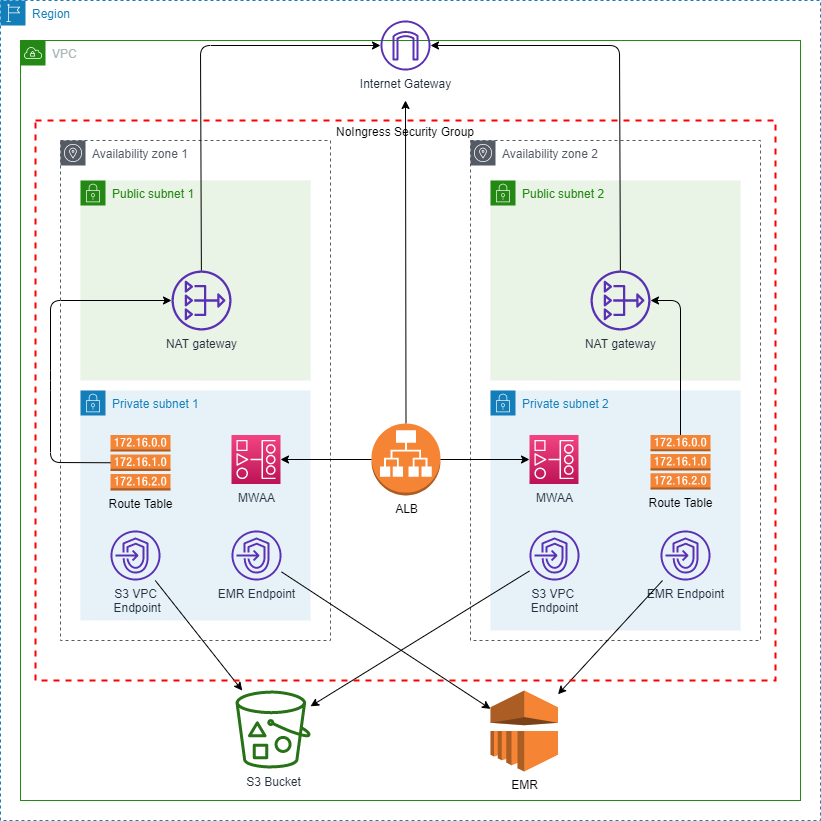

The diagram above was exported from draw.io. Its source (the exported page's mxGraphModel, read from the mxfile embedded in the PNG):
<mxGraphModel dx="1038" dy="623" grid="1" gridSize="10" guides="1" tooltips="1" connect="1" arrows="1" fold="1" page="1" pageScale="1" pageWidth="850" pageHeight="1100" math="0" shadow="0">
  <root>
    <mxCell id="0" />
    <mxCell id="1" parent="0" />
    <mxCell id="x5o2_3tt32hSzMDno5OL-4" value="Region" style="points=[[0,0],[0.25,0],[0.5,0],[0.75,0],[1,0],[1,0.25],[1,0.5],[1,0.75],[1,1],[0.75,1],[0.5,1],[0.25,1],[0,1],[0,0.75],[0,0.5],[0,0.25]];outlineConnect=0;gradientColor=none;html=1;whiteSpace=wrap;fontSize=12;fontStyle=0;shape=mxgraph.aws4.group;grIcon=mxgraph.aws4.group_region;strokeColor=#147EBA;fillColor=none;verticalAlign=top;align=left;spacingLeft=30;fontColor=#147EBA;dashed=1;" parent="1" vertex="1">
      <mxGeometry x="20" y="20" width="820" height="820" as="geometry" />
    </mxCell>
    <mxCell id="x5o2_3tt32hSzMDno5OL-5" value="VPC" style="points=[[0,0],[0.25,0],[0.5,0],[0.75,0],[1,0],[1,0.25],[1,0.5],[1,0.75],[1,1],[0.75,1],[0.5,1],[0.25,1],[0,1],[0,0.75],[0,0.5],[0,0.25]];outlineConnect=0;gradientColor=none;html=1;whiteSpace=wrap;fontSize=12;fontStyle=0;shape=mxgraph.aws4.group;grIcon=mxgraph.aws4.group_vpc;strokeColor=#248814;fillColor=none;verticalAlign=top;align=left;spacingLeft=30;fontColor=#AAB7B8;dashed=0;" parent="1" vertex="1">
      <mxGeometry x="40" y="60" width="780" height="760" as="geometry" />
    </mxCell>
    <mxCell id="x5o2_3tt32hSzMDno5OL-6" value="Availability zone 1" style="outlineConnect=0;gradientColor=none;html=1;whiteSpace=wrap;fontSize=12;fontStyle=0;shape=mxgraph.aws4.group;grIcon=mxgraph.aws4.group_availability_zone;strokeColor=#545B64;fillColor=none;verticalAlign=top;align=left;spacingLeft=30;fontColor=#545B64;dashed=1;" parent="1" vertex="1">
      <mxGeometry x="80" y="160" width="270" height="500" as="geometry" />
    </mxCell>
    <mxCell id="x5o2_3tt32hSzMDno5OL-7" value="Availability zone 2" style="outlineConnect=0;gradientColor=none;html=1;whiteSpace=wrap;fontSize=12;fontStyle=0;shape=mxgraph.aws4.group;grIcon=mxgraph.aws4.group_availability_zone;strokeColor=#545B64;fillColor=none;verticalAlign=top;align=left;spacingLeft=30;fontColor=#545B64;dashed=1;" parent="1" vertex="1">
      <mxGeometry x="490" y="160" width="290" height="500" as="geometry" />
    </mxCell>
    <mxCell id="x5o2_3tt32hSzMDno5OL-8" value="Public subnet 1" style="points=[[0,0],[0.25,0],[0.5,0],[0.75,0],[1,0],[1,0.25],[1,0.5],[1,0.75],[1,1],[0.75,1],[0.5,1],[0.25,1],[0,1],[0,0.75],[0,0.5],[0,0.25]];outlineConnect=0;gradientColor=none;html=1;whiteSpace=wrap;fontSize=12;fontStyle=0;shape=mxgraph.aws4.group;grIcon=mxgraph.aws4.group_security_group;grStroke=0;strokeColor=#248814;fillColor=#E9F3E6;verticalAlign=top;align=left;spacingLeft=30;fontColor=#248814;dashed=0;" parent="1" vertex="1">
      <mxGeometry x="100" y="200" width="230" height="200" as="geometry" />
    </mxCell>
    <mxCell id="x5o2_3tt32hSzMDno5OL-9" value="Public subnet 2" style="points=[[0,0],[0.25,0],[0.5,0],[0.75,0],[1,0],[1,0.25],[1,0.5],[1,0.75],[1,1],[0.75,1],[0.5,1],[0.25,1],[0,1],[0,0.75],[0,0.5],[0,0.25]];outlineConnect=0;gradientColor=none;html=1;whiteSpace=wrap;fontSize=12;fontStyle=0;shape=mxgraph.aws4.group;grIcon=mxgraph.aws4.group_security_group;grStroke=0;strokeColor=#248814;fillColor=#E9F3E6;verticalAlign=top;align=left;spacingLeft=30;fontColor=#248814;dashed=0;" parent="1" vertex="1">
      <mxGeometry x="510" y="200" width="250" height="200" as="geometry" />
    </mxCell>
    <mxCell id="x5o2_3tt32hSzMDno5OL-10" value="Private subnet 1" style="points=[[0,0],[0.25,0],[0.5,0],[0.75,0],[1,0],[1,0.25],[1,0.5],[1,0.75],[1,1],[0.75,1],[0.5,1],[0.25,1],[0,1],[0,0.75],[0,0.5],[0,0.25]];outlineConnect=0;gradientColor=none;html=1;whiteSpace=wrap;fontSize=12;fontStyle=0;shape=mxgraph.aws4.group;grIcon=mxgraph.aws4.group_security_group;grStroke=0;strokeColor=#147EBA;fillColor=#E6F2F8;verticalAlign=top;align=left;spacingLeft=30;fontColor=#147EBA;dashed=0;" parent="1" vertex="1">
      <mxGeometry x="100" y="410" width="230" height="230" as="geometry" />
    </mxCell>
    <mxCell id="x5o2_3tt32hSzMDno5OL-11" value="Private subnet 2" style="points=[[0,0],[0.25,0],[0.5,0],[0.75,0],[1,0],[1,0.25],[1,0.5],[1,0.75],[1,1],[0.75,1],[0.5,1],[0.25,1],[0,1],[0,0.75],[0,0.5],[0,0.25]];outlineConnect=0;gradientColor=none;html=1;whiteSpace=wrap;fontSize=12;fontStyle=0;shape=mxgraph.aws4.group;grIcon=mxgraph.aws4.group_security_group;grStroke=0;strokeColor=#147EBA;fillColor=#E6F2F8;verticalAlign=top;align=left;spacingLeft=30;fontColor=#147EBA;dashed=0;" parent="1" vertex="1">
      <mxGeometry x="510" y="410" width="250" height="240" as="geometry" />
    </mxCell>
    <mxCell id="x5o2_3tt32hSzMDno5OL-12" value="S3 Bucket&lt;br&gt;" style="outlineConnect=0;fontColor=#232F3E;gradientColor=none;fillColor=#277116;strokeColor=none;dashed=0;verticalLabelPosition=bottom;verticalAlign=top;align=center;html=1;fontSize=12;fontStyle=0;aspect=fixed;pointerEvents=1;shape=mxgraph.aws4.bucket_with_objects;" parent="1" vertex="1">
      <mxGeometry x="255" y="710" width="75" height="78" as="geometry" />
    </mxCell>
    <mxCell id="x5o2_3tt32hSzMDno5OL-13" value="S3 VPC&lt;br&gt;&amp;nbsp;Endpoint" style="outlineConnect=0;fontColor=#232F3E;gradientColor=none;fillColor=#5A30B5;strokeColor=none;dashed=0;verticalLabelPosition=bottom;verticalAlign=top;align=center;html=1;fontSize=12;fontStyle=0;aspect=fixed;pointerEvents=1;shape=mxgraph.aws4.endpoints;" parent="1" vertex="1">
      <mxGeometry x="130" y="550" width="50" height="50" as="geometry" />
    </mxCell>
    <mxCell id="x5o2_3tt32hSzMDno5OL-14" value="EMR Endpoint" style="outlineConnect=0;fontColor=#232F3E;gradientColor=none;fillColor=#5A30B5;strokeColor=none;dashed=0;verticalLabelPosition=bottom;verticalAlign=top;align=center;html=1;fontSize=12;fontStyle=0;aspect=fixed;pointerEvents=1;shape=mxgraph.aws4.endpoints;" parent="1" vertex="1">
      <mxGeometry x="251" y="550" width="50" height="50" as="geometry" />
    </mxCell>
    <mxCell id="x5o2_3tt32hSzMDno5OL-15" value="S3 VPC &lt;br&gt;Endpoint" style="outlineConnect=0;fontColor=#232F3E;gradientColor=none;fillColor=#5A30B5;strokeColor=none;dashed=0;verticalLabelPosition=bottom;verticalAlign=top;align=center;html=1;fontSize=12;fontStyle=0;aspect=fixed;pointerEvents=1;shape=mxgraph.aws4.endpoints;" parent="1" vertex="1">
      <mxGeometry x="549" y="550" width="50" height="50" as="geometry" />
    </mxCell>
    <mxCell id="x5o2_3tt32hSzMDno5OL-16" value="EMR Endpoint" style="outlineConnect=0;fontColor=#232F3E;gradientColor=none;fillColor=#5A30B5;strokeColor=none;dashed=0;verticalLabelPosition=bottom;verticalAlign=top;align=center;html=1;fontSize=12;fontStyle=0;aspect=fixed;pointerEvents=1;shape=mxgraph.aws4.endpoints;" parent="1" vertex="1">
      <mxGeometry x="680" y="550" width="50" height="50" as="geometry" />
    </mxCell>
    <mxCell id="x5o2_3tt32hSzMDno5OL-17" value="EMR&lt;br&gt;" style="outlineConnect=0;dashed=0;verticalLabelPosition=bottom;verticalAlign=top;align=center;html=1;shape=mxgraph.aws3.emr;fillColor=#F58534;gradientColor=none;" parent="1" vertex="1">
      <mxGeometry x="510" y="710" width="67.5" height="81" as="geometry" />
    </mxCell>
    <mxCell id="x5o2_3tt32hSzMDno5OL-20" value="" style="endArrow=classic;html=1;" parent="1" source="x5o2_3tt32hSzMDno5OL-13" target="x5o2_3tt32hSzMDno5OL-12" edge="1">
      <mxGeometry width="50" height="50" relative="1" as="geometry">
        <mxPoint x="170" y="640" as="sourcePoint" />
        <mxPoint x="220" y="590" as="targetPoint" />
      </mxGeometry>
    </mxCell>
    <mxCell id="x5o2_3tt32hSzMDno5OL-21" value="" style="endArrow=classic;html=1;" parent="1" source="x5o2_3tt32hSzMDno5OL-15" target="x5o2_3tt32hSzMDno5OL-12" edge="1">
      <mxGeometry width="50" height="50" relative="1" as="geometry">
        <mxPoint x="400" y="450" as="sourcePoint" />
        <mxPoint x="450" y="400" as="targetPoint" />
      </mxGeometry>
    </mxCell>
    <mxCell id="x5o2_3tt32hSzMDno5OL-22" value="" style="endArrow=classic;html=1;" parent="1" source="x5o2_3tt32hSzMDno5OL-14" target="x5o2_3tt32hSzMDno5OL-17" edge="1">
      <mxGeometry width="50" height="50" relative="1" as="geometry">
        <mxPoint x="400" y="450" as="sourcePoint" />
        <mxPoint x="450" y="400" as="targetPoint" />
      </mxGeometry>
    </mxCell>
    <mxCell id="x5o2_3tt32hSzMDno5OL-24" value="" style="endArrow=classic;html=1;" parent="1" source="x5o2_3tt32hSzMDno5OL-16" target="x5o2_3tt32hSzMDno5OL-17" edge="1">
      <mxGeometry width="50" height="50" relative="1" as="geometry">
        <mxPoint x="510" y="450" as="sourcePoint" />
        <mxPoint x="560" y="400" as="targetPoint" />
      </mxGeometry>
    </mxCell>
    <mxCell id="x5o2_3tt32hSzMDno5OL-25" value="NAT gateway" style="outlineConnect=0;fontColor=#232F3E;gradientColor=none;fillColor=#5A30B5;strokeColor=none;dashed=0;verticalLabelPosition=bottom;verticalAlign=top;align=center;html=1;fontSize=12;fontStyle=0;aspect=fixed;pointerEvents=1;shape=mxgraph.aws4.nat_gateway;" parent="1" vertex="1">
      <mxGeometry x="191" y="290" width="60" height="60" as="geometry" />
    </mxCell>
    <mxCell id="x5o2_3tt32hSzMDno5OL-26" value="NAT gateway" style="outlineConnect=0;fontColor=#232F3E;gradientColor=none;fillColor=#5A30B5;strokeColor=none;dashed=0;verticalLabelPosition=bottom;verticalAlign=top;align=center;html=1;fontSize=12;fontStyle=0;aspect=fixed;pointerEvents=1;shape=mxgraph.aws4.nat_gateway;" parent="1" vertex="1">
      <mxGeometry x="610" y="290" width="60" height="60" as="geometry" />
    </mxCell>
    <mxCell id="x5o2_3tt32hSzMDno5OL-27" value="MWAA" style="points=[[0,0,0],[0.25,0,0],[0.5,0,0],[0.75,0,0],[1,0,0],[0,1,0],[0.25,1,0],[0.5,1,0],[0.75,1,0],[1,1,0],[0,0.25,0],[0,0.5,0],[0,0.75,0],[1,0.25,0],[1,0.5,0],[1,0.75,0]];outlineConnect=0;fontColor=#232F3E;gradientColor=#F34482;gradientDirection=north;fillColor=#BC1356;strokeColor=#ffffff;dashed=0;verticalLabelPosition=bottom;verticalAlign=top;align=center;html=1;fontSize=12;fontStyle=0;aspect=fixed;shape=mxgraph.aws4.resourceIcon;resIcon=mxgraph.aws4.managed_workflows_for_apache_airflow;" parent="1" vertex="1">
      <mxGeometry x="251" y="454.5" width="49" height="49" as="geometry" />
    </mxCell>
    <mxCell id="x5o2_3tt32hSzMDno5OL-28" value="MWAA&lt;br&gt;" style="points=[[0,0,0],[0.25,0,0],[0.5,0,0],[0.75,0,0],[1,0,0],[0,1,0],[0.25,1,0],[0.5,1,0],[0.75,1,0],[1,1,0],[0,0.25,0],[0,0.5,0],[0,0.75,0],[1,0.25,0],[1,0.5,0],[1,0.75,0]];outlineConnect=0;fontColor=#232F3E;gradientColor=#F34482;gradientDirection=north;fillColor=#BC1356;strokeColor=#ffffff;dashed=0;verticalLabelPosition=bottom;verticalAlign=top;align=center;html=1;fontSize=12;fontStyle=0;aspect=fixed;shape=mxgraph.aws4.resourceIcon;resIcon=mxgraph.aws4.managed_workflows_for_apache_airflow;" parent="1" vertex="1">
      <mxGeometry x="549" y="454.5" width="49" height="49" as="geometry" />
    </mxCell>
    <mxCell id="x5o2_3tt32hSzMDno5OL-29" value="Route Table&lt;br&gt;" style="outlineConnect=0;dashed=0;verticalLabelPosition=bottom;verticalAlign=top;align=center;html=1;shape=mxgraph.aws3.route_table;fillColor=#F58536;gradientColor=none;" parent="1" vertex="1">
      <mxGeometry x="130" y="454.5" width="60" height="55.5" as="geometry" />
    </mxCell>
    <mxCell id="x5o2_3tt32hSzMDno5OL-30" value="Route Table" style="outlineConnect=0;dashed=0;verticalLabelPosition=bottom;verticalAlign=top;align=center;html=1;shape=mxgraph.aws3.route_table;fillColor=#F58536;gradientColor=none;" parent="1" vertex="1">
      <mxGeometry x="670" y="454.5" width="60" height="54.5" as="geometry" />
    </mxCell>
    <mxCell id="x5o2_3tt32hSzMDno5OL-31" value="Internet Gateway" style="outlineConnect=0;fontColor=#232F3E;gradientColor=none;fillColor=#5A30B5;strokeColor=none;dashed=0;verticalLabelPosition=bottom;verticalAlign=top;align=center;html=1;fontSize=12;fontStyle=0;aspect=fixed;pointerEvents=1;shape=mxgraph.aws4.internet_gateway;" parent="1" vertex="1">
      <mxGeometry x="400" y="40" width="50" height="50" as="geometry" />
    </mxCell>
    <mxCell id="x5o2_3tt32hSzMDno5OL-34" value="" style="endArrow=classic;html=1;" parent="1" source="x5o2_3tt32hSzMDno5OL-25" target="x5o2_3tt32hSzMDno5OL-31" edge="1">
      <mxGeometry width="50" height="50" relative="1" as="geometry">
        <mxPoint x="460" y="450" as="sourcePoint" />
        <mxPoint x="510" y="400" as="targetPoint" />
        <Array as="points">
          <mxPoint x="220" y="65" />
        </Array>
      </mxGeometry>
    </mxCell>
    <mxCell id="x5o2_3tt32hSzMDno5OL-35" value="" style="endArrow=classic;html=1;exitX=0.5;exitY=0;exitDx=0;exitDy=0;exitPerimeter=0;" parent="1" source="x5o2_3tt32hSzMDno5OL-30" target="x5o2_3tt32hSzMDno5OL-26" edge="1">
      <mxGeometry width="50" height="50" relative="1" as="geometry">
        <mxPoint x="-190" y="580" as="sourcePoint" />
        <mxPoint x="-140" y="530" as="targetPoint" />
        <Array as="points">
          <mxPoint x="700" y="320" />
        </Array>
      </mxGeometry>
    </mxCell>
    <mxCell id="x5o2_3tt32hSzMDno5OL-36" value="" style="endArrow=classic;html=1;" parent="1" source="x5o2_3tt32hSzMDno5OL-26" target="x5o2_3tt32hSzMDno5OL-31" edge="1">
      <mxGeometry width="50" height="50" relative="1" as="geometry">
        <mxPoint x="460" y="450" as="sourcePoint" />
        <mxPoint x="510" y="400" as="targetPoint" />
        <Array as="points">
          <mxPoint x="639" y="65" />
        </Array>
      </mxGeometry>
    </mxCell>
    <mxCell id="x5o2_3tt32hSzMDno5OL-37" value="" style="endArrow=classic;html=1;exitX=0;exitY=0.5;exitDx=0;exitDy=0;exitPerimeter=0;" parent="1" source="x5o2_3tt32hSzMDno5OL-29" target="x5o2_3tt32hSzMDno5OL-25" edge="1">
      <mxGeometry width="50" height="50" relative="1" as="geometry">
        <mxPoint x="460" y="450" as="sourcePoint" />
        <mxPoint x="510" y="400" as="targetPoint" />
        <Array as="points">
          <mxPoint x="70" y="482" />
          <mxPoint x="70" y="400" />
          <mxPoint x="70" y="320" />
        </Array>
      </mxGeometry>
    </mxCell>
    <mxCell id="x5o2_3tt32hSzMDno5OL-44" value="" style="endArrow=classic;html=1;exitX=0.5;exitY=0;exitDx=0;exitDy=0;exitPerimeter=0;" parent="1" source="x5o2_3tt32hSzMDno5OL-47" edge="1">
      <mxGeometry width="50" height="50" relative="1" as="geometry">
        <mxPoint x="425.5" y="290" as="sourcePoint" />
        <mxPoint x="425" y="120" as="targetPoint" />
      </mxGeometry>
    </mxCell>
    <mxCell id="x5o2_3tt32hSzMDno5OL-47" value="ALB&lt;br&gt;" style="outlineConnect=0;dashed=0;verticalLabelPosition=bottom;verticalAlign=top;align=center;html=1;shape=mxgraph.aws3.application_load_balancer;fillColor=#F58534;gradientColor=none;" parent="1" vertex="1">
      <mxGeometry x="391" y="443" width="69" height="72" as="geometry" />
    </mxCell>
    <mxCell id="x5o2_3tt32hSzMDno5OL-48" value="" style="endArrow=classic;html=1;exitX=0;exitY=0.5;exitDx=0;exitDy=0;exitPerimeter=0;entryX=1;entryY=0.5;entryDx=0;entryDy=0;entryPerimeter=0;" parent="1" source="x5o2_3tt32hSzMDno5OL-47" target="x5o2_3tt32hSzMDno5OL-27" edge="1">
      <mxGeometry width="50" height="50" relative="1" as="geometry">
        <mxPoint x="400" y="380" as="sourcePoint" />
        <mxPoint x="450" y="330" as="targetPoint" />
        <Array as="points" />
      </mxGeometry>
    </mxCell>
    <mxCell id="x5o2_3tt32hSzMDno5OL-49" value="" style="endArrow=classic;html=1;exitX=1;exitY=0.5;exitDx=0;exitDy=0;exitPerimeter=0;entryX=0;entryY=0.5;entryDx=0;entryDy=0;entryPerimeter=0;" parent="1" source="x5o2_3tt32hSzMDno5OL-47" target="x5o2_3tt32hSzMDno5OL-28" edge="1">
      <mxGeometry width="50" height="50" relative="1" as="geometry">
        <mxPoint x="440" y="370" as="sourcePoint" />
        <mxPoint x="490" y="320" as="targetPoint" />
        <Array as="points">
          <mxPoint x="460" y="479" />
        </Array>
      </mxGeometry>
    </mxCell>
    <mxCell id="x5o2_3tt32hSzMDno5OL-50" value="NoIngress Security Group&lt;br&gt;" style="fontStyle=0;verticalAlign=top;align=center;spacingTop=-2;fillColor=none;rounded=0;whiteSpace=wrap;html=1;strokeColor=#FF0000;strokeWidth=2;dashed=1;container=1;collapsible=0;expand=0;recursiveResize=0;" parent="1" vertex="1">
      <mxGeometry x="55" y="140" width="740" height="560" as="geometry" />
    </mxCell>
  </root>
</mxGraphModel>